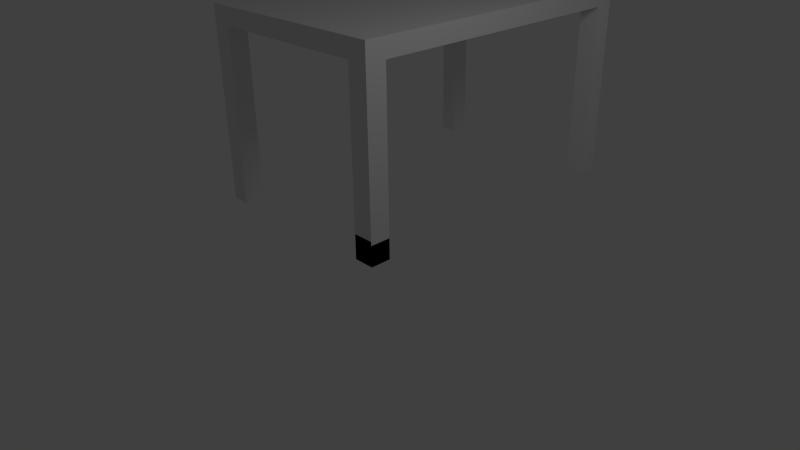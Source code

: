# Source: table.blend  (saved by Blender 2.58.0; exported with 4.5.12 LTS)
import bpy
from mathutils import Matrix  # noqa: F401  (used for matrix-valued properties, if any)

bpy.ops.wm.read_factory_settings(use_empty=True)
scene = bpy.context.scene
scene.name = 'Scene'

# ---- collections
col_collection_1 = bpy.data.collections.new('Collection 1'); scene.collection.children.link(col_collection_1)

# ---- materials (node trees are filled in below, after node groups)
mat_material = bpy.data.materials.new('Material')
mat_material.alpha_threshold = 0.0
mat_material.use_transparent_shadow = False
mat_material.roughness = 0.5
mat_material.line_color = (0.0, 0.0, 0.0, 1.0)

# ---- material node trees

# ---- world
world_world = bpy.data.worlds.new('World'); scene.world = world_world
world_world.color = (0.05088, 0.05088, 0.05088)
world_world.use_sun_shadow = False
world_world.sun_shadow_jitter_overblur = 0.0
world_world.cycles.sampling_method = 'MANUAL'
world_world.cycles.sample_map_resolution = 256

# ---- cameras
cam_camera = bpy.data.cameras.new('Camera')
cam_camera.clip_end = 100.0
cam_camera.lens = 35.0
cam_camera.ortho_scale = 7.314
cam_camera.dof.focus_distance = 0.0
cam_camera.dof.aperture_fstop = 128.0

# ---- lights
light_lamp = bpy.data.lights.new('Lamp', 'POINT')
light_lamp.transmission_factor = 0.0
light_lamp.cutoff_distance = 30.0
light_lamp.energy = 100.0
light_lamp.shadow_buffer_clip_start = 1.001
light_lamp.shadow_soft_size = 1.0
light_lamp.shadow_maximum_resolution = 0.006
light_lamp.use_absolute_resolution = True
light_lamp.cycles.use_multiple_importance_sampling = False

# ---- meshes
me_cube = bpy.data.meshes.new('Cube')
me_cube.from_pydata([(0.1747, 0.1747, -0.1747), (0.1747, -0.1747, -0.1747), (-0.1747, -0.1747, -0.1747), (-0.1747, 0.1747, -0.1747), (0.1747, 0.1747, 0.1747), (0.1747, -0.1747, 0.1747), (-0.1747, -0.1747, 0.1747), (-0.1747, 0.1747, 0.1747), (0.1747, 0.1747, 2.779), (0.1747, 0.1747, -0.1747), (-0.1747, 0.1747, -0.1747), (-0.1747, 0.1747, 2.779), (-0.1747, -0.1747, -0.1747), (-0.1747, -0.1747, 2.779), (0.1747, -0.1747, -0.1747), (0.1747, -0.1747, 2.779), (0.1747, -0.1747, 0.2415), (-0.1747, -0.1747, 0.2415), (0.1747, 0.1747, 3.09), (0.1747, -0.1747, 3.09), (-0.1747, -0.1747, 3.09), (-0.1747, 0.1747, 3.09), (-0.1747, 5.0, 3.09), (0.1747, 5.0, 3.09), (-0.1747, 5.0, 2.779), (0.1747, 5.0, 2.779), (-0.1747, 5.317, 2.779), (0.1747, 5.317, 2.779), (0.1747, 5.317, 3.09), (-0.1747, 5.317, 3.09), (-0.1747, 5.0, -0.2157), (-0.1747, 5.317, -0.2157), (0.1747, 5.317, -0.2157), (0.1747, 5.0, -0.2157), (-3.062, 5.0, 3.09), (-3.062, 5.317, 3.09), (-3.062, 5.317, 2.779), (-3.062, 5.0, 2.779), (-3.062, 0.1747, 2.779), (-3.062, 0.1747, 3.09), (-3.062, -0.1747, 3.09), (-3.062, -0.1747, 2.779), (-3.392, -0.1747, 2.779), (-3.392, 0.1747, 2.779), (-3.392, -0.1747, 3.09), (-3.392, 0.1747, 3.09), (-3.392, 5.0, 3.09), (-3.392, 5.0, 2.779), (-3.392, 5.317, 2.779), (-3.392, 5.317, 3.09), (-3.392, 5.317, 0.2767), (-3.392, 5.0, 0.2767), (-3.062, 5.317, 0.2767), (-3.062, 5.0, 0.2767), (-3.062, -0.1747, 0.2767), (-3.392, -0.1747, 0.2767), (-3.392, 0.1747, 0.2767), (-3.062, 0.1747, 0.2767), (-3.062, 5.317, 0.2767), (-3.062, 5.0, 0.2767), (-3.062, 0.1747, 0.2767), (-3.062, -0.1747, 0.2767), (-3.392, 0.1747, 0.2767), (-3.392, -0.1747, 0.2767), (-3.392, 5.0, 0.2767), (-3.392, 5.317, 0.2767), (-3.392, 5.0, -0.2234), (-3.392, 5.317, -0.2234), (-3.062, 5.317, -0.2234), (-3.062, 5.0, -0.2234), (-3.062, -0.1747, -0.2234), (-3.392, -0.1747, -0.2234), (-3.392, 0.1747, -0.2234), (-3.062, 0.1747, -0.2234)], [], [(0, 1, 2, 3), (4, 7, 6, 5), (0, 4, 5, 1), (1, 5, 6, 2), (2, 6, 7, 3), (4, 0, 3, 7), (8, 11, 10, 9), (12, 10, 11, 13), (14, 12, 13, 15), (9, 14, 15, 8), (9, 10, 12, 14), (6, 5, 16, 17), (8, 15, 19, 18), (15, 13, 20, 19), (18, 19, 20, 21), (18, 21, 22, 23), (8, 18, 23, 25), (11, 8, 25, 24), (25, 23, 28, 27), (23, 22, 29, 28), (26, 27, 28, 29), (26, 24, 30, 31), (27, 26, 31, 32), (25, 27, 32, 33), (24, 25, 33, 30), (30, 33, 32, 31), (29, 22, 34, 35), (26, 29, 35, 36), (24, 26, 36, 37), (11, 24, 37, 38), (22, 21, 39, 34), (21, 20, 40, 39), (20, 13, 41, 40), (13, 11, 38, 41), (40, 41, 42, 44), (39, 40, 44, 45), (34, 39, 45, 46), (38, 37, 47, 43), (36, 35, 49, 48), (35, 34, 46, 49), (42, 43, 45, 44), (45, 43, 47, 46), (46, 47, 48, 49), (48, 47, 51, 50), (36, 48, 50, 52), (47, 37, 53, 51), (42, 41, 54, 55), (43, 42, 55, 56), (38, 43, 56, 57), (41, 38, 57, 54), (37, 36, 52, 53), (53, 52, 58, 59), (54, 57, 60, 61), (57, 56, 62, 60), (56, 55, 63, 62), (55, 54, 61, 63), (51, 53, 59, 64), (52, 50, 65, 58), (50, 51, 64, 65), (65, 64, 66, 67), (58, 65, 67, 68), (64, 59, 69, 66), (63, 61, 70, 71), (62, 63, 71, 72), (60, 62, 72, 73), (61, 60, 73, 70), (59, 58, 68, 69), (69, 68, 67, 66), (70, 73, 72, 71)])
me_cube.materials.append(mat_material)
me_cube.use_remesh_preserve_volume = False
me_cube.use_remesh_preserve_attributes = False
me_cube.use_mirror_vertex_groups = False
me_cube.update()

# ---- objects
ob_cube = bpy.data.objects.new('Cube', me_cube)
ob_lamp = bpy.data.objects.new('Lamp', light_lamp)
ob_camera = bpy.data.objects.new('Camera', cam_camera)

# ---- transforms, parenting, visibility, modifiers, constraints
ob_cube.location = (-0.08714, 0.0, 0.0)
ob_cube.lock_rotations_4d = False
ob_cube.empty_display_type = 'ARROWS'
ob_cube.lineart.crease_threshold = 0.0
ob_lamp.location = (4.076, 1.005, 5.904)
ob_lamp.rotation_euler = (0.6503, 0.05522, 1.866)
ob_lamp.lock_rotations_4d = False
ob_lamp.empty_display_type = 'ARROWS'
ob_lamp.color = (0.0, 0.0, 0.0, 0.0)
ob_lamp.lineart.crease_threshold = 0.0
ob_camera.location = (7.481, -6.508, 5.344)
ob_camera.rotation_euler = (1.109, 0.01082, 0.8149)
ob_camera.lock_rotations_4d = False
ob_camera.empty_display_type = 'ARROWS'
ob_camera.color = (0.0, 0.0, 0.0, 0.0)
ob_camera.display_type = 'WIRE'
ob_camera.lineart.crease_threshold = 0.0

# ---- collection membership
col_collection_1.objects.link(ob_cube)
col_collection_1.objects.link(ob_lamp)
col_collection_1.objects.link(ob_camera)

# ---- scene / render settings (as saved in the file)
scene.camera = ob_camera
scene.frame_start = 1; scene.frame_end = 250; scene.frame_set(1)
scene.render.engine = 'BLENDER_EEVEE_NEXT'
scene.render.image_settings.color_mode = 'RGB'
scene.render.image_settings.compression = 90
scene.render.resolution_percentage = 50
scene.render.dither_intensity = 0.0
scene.render.bake_margin = 2
scene.render.bake_bias = 0.0
scene.cycles.use_denoising = False
scene.cycles.samples = 10
scene.cycles.sampling_pattern = 'TABULATED_SOBOL'
scene.cycles.light_sampling_threshold = 0.0
scene.cycles.use_adaptive_sampling = False
scene.cycles.use_light_tree = False
scene.cycles.blur_glossy = 0.0
scene.cycles.volume_bounces = 1
scene.cycles.pixel_filter_type = 'GAUSSIAN'
scene.cycles.sample_clamp_indirect = 0.0
scene.view_settings.view_transform = 'Standard'
bpy.context.view_layer.update()
